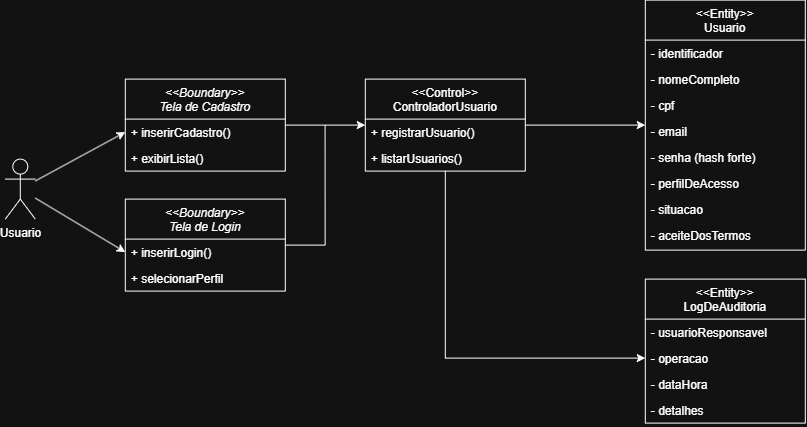

The diagram above was exported from draw.io. Its source (the exported page's mxGraphModel, read from the mxfile embedded in the PNG):
<mxGraphModel dx="1178" dy="651" grid="1" gridSize="10" guides="1" tooltips="1" connect="1" arrows="1" fold="1" page="1" pageScale="1" pageWidth="1169" pageHeight="827" math="0" shadow="0">
  <root>
    <mxCell id="WIyWlLk6GJQsqaUBKTNV-0" />
    <mxCell id="WIyWlLk6GJQsqaUBKTNV-1" parent="WIyWlLk6GJQsqaUBKTNV-0" />
    <mxCell id="uek9y8g2x9F1fxAHOnpO-37" edge="1" parent="WIyWlLk6GJQsqaUBKTNV-1" source="zkfFHV4jXpPFQw0GAbJ--0" style="edgeStyle=orthogonalEdgeStyle;rounded=0;orthogonalLoop=1;jettySize=auto;html=1;entryX=0;entryY=0.5;entryDx=0;entryDy=0;" target="zkfFHV4jXpPFQw0GAbJ--17">
      <mxGeometry relative="1" as="geometry" />
    </mxCell>
    <mxCell id="zkfFHV4jXpPFQw0GAbJ--0" parent="WIyWlLk6GJQsqaUBKTNV-1" style="swimlane;fontStyle=2;align=center;verticalAlign=top;childLayout=stackLayout;horizontal=1;startSize=40;horizontalStack=0;resizeParent=1;resizeLast=0;collapsible=1;marginBottom=0;rounded=0;shadow=0;strokeWidth=1;" value="&lt;&lt;Boundary&gt;&gt;&#10;Tela de Cadastro" vertex="1">
      <mxGeometry height="92" width="160" x="160" y="120" as="geometry">
        <mxRectangle height="26" width="160" x="230" y="140" as="alternateBounds" />
      </mxGeometry>
    </mxCell>
    <mxCell id="zkfFHV4jXpPFQw0GAbJ--1" parent="zkfFHV4jXpPFQw0GAbJ--0" style="text;align=left;verticalAlign=top;spacingLeft=4;spacingRight=4;overflow=hidden;rotatable=0;points=[[0,0.5],[1,0.5]];portConstraint=eastwest;" value="+ inserirCadastro()" vertex="1">
      <mxGeometry height="26" width="160" y="40" as="geometry" />
    </mxCell>
    <mxCell id="zkfFHV4jXpPFQw0GAbJ--2" parent="zkfFHV4jXpPFQw0GAbJ--0" style="text;align=left;verticalAlign=top;spacingLeft=4;spacingRight=4;overflow=hidden;rotatable=0;points=[[0,0.5],[1,0.5]];portConstraint=eastwest;rounded=0;shadow=0;html=0;" value="+ exibirLista()" vertex="1">
      <mxGeometry height="26" width="160" y="66" as="geometry" />
    </mxCell>
    <mxCell id="uek9y8g2x9F1fxAHOnpO-39" edge="1" parent="WIyWlLk6GJQsqaUBKTNV-1" source="zkfFHV4jXpPFQw0GAbJ--17" style="edgeStyle=orthogonalEdgeStyle;rounded=0;orthogonalLoop=1;jettySize=auto;html=1;entryX=0;entryY=0.5;entryDx=0;entryDy=0;" target="uek9y8g2x9F1fxAHOnpO-29">
      <mxGeometry relative="1" as="geometry" />
    </mxCell>
    <mxCell id="uek9y8g2x9F1fxAHOnpO-40" edge="1" parent="WIyWlLk6GJQsqaUBKTNV-1" source="zkfFHV4jXpPFQw0GAbJ--17" style="rounded=0;orthogonalLoop=1;jettySize=auto;html=1;curved=1;entryX=0;entryY=0.5;entryDx=0;entryDy=0;" target="uek9y8g2x9F1fxAHOnpO-1">
      <mxGeometry relative="1" as="geometry">
        <mxPoint x="630" y="160" as="targetPoint" />
      </mxGeometry>
    </mxCell>
    <mxCell id="zkfFHV4jXpPFQw0GAbJ--17" parent="WIyWlLk6GJQsqaUBKTNV-1" style="swimlane;fontStyle=0;align=center;verticalAlign=top;childLayout=stackLayout;horizontal=1;startSize=40;horizontalStack=0;resizeParent=1;resizeLast=0;collapsible=1;marginBottom=0;rounded=0;shadow=0;strokeWidth=1;" value="&lt;&lt;Control&gt;&gt;&#10;ControladorUsuario" vertex="1">
      <mxGeometry height="92" width="160" x="400" y="120" as="geometry">
        <mxRectangle height="26" width="160" x="550" y="140" as="alternateBounds" />
      </mxGeometry>
    </mxCell>
    <mxCell id="zkfFHV4jXpPFQw0GAbJ--18" parent="zkfFHV4jXpPFQw0GAbJ--17" style="text;align=left;verticalAlign=top;spacingLeft=4;spacingRight=4;overflow=hidden;rotatable=0;points=[[0,0.5],[1,0.5]];portConstraint=eastwest;" value="+ registrarUsuario()" vertex="1">
      <mxGeometry height="26" width="160" y="40" as="geometry" />
    </mxCell>
    <mxCell id="zkfFHV4jXpPFQw0GAbJ--19" parent="zkfFHV4jXpPFQw0GAbJ--17" style="text;align=left;verticalAlign=top;spacingLeft=4;spacingRight=4;overflow=hidden;rotatable=0;points=[[0,0.5],[1,0.5]];portConstraint=eastwest;rounded=0;shadow=0;html=0;" value="+ listarUsuarios()" vertex="1">
      <mxGeometry height="26" width="160" y="66" as="geometry" />
    </mxCell>
    <mxCell id="uek9y8g2x9F1fxAHOnpO-1" parent="WIyWlLk6GJQsqaUBKTNV-1" style="swimlane;fontStyle=0;align=center;verticalAlign=top;childLayout=stackLayout;horizontal=1;startSize=40;horizontalStack=0;resizeParent=1;resizeLast=0;collapsible=1;marginBottom=0;rounded=0;shadow=0;strokeWidth=1;" value="&lt;&lt;Entity&gt;&gt;&#10;Usuario" vertex="1">
      <mxGeometry height="250" width="160" x="680" y="41" as="geometry">
        <mxRectangle height="26" width="160" x="550" y="140" as="alternateBounds" />
      </mxGeometry>
    </mxCell>
    <mxCell id="uek9y8g2x9F1fxAHOnpO-2" parent="uek9y8g2x9F1fxAHOnpO-1" style="text;align=left;verticalAlign=top;spacingLeft=4;spacingRight=4;overflow=hidden;rotatable=0;points=[[0,0.5],[1,0.5]];portConstraint=eastwest;" value="- identificador" vertex="1">
      <mxGeometry height="26" width="160" y="40" as="geometry" />
    </mxCell>
    <mxCell id="uek9y8g2x9F1fxAHOnpO-3" parent="uek9y8g2x9F1fxAHOnpO-1" style="text;align=left;verticalAlign=top;spacingLeft=4;spacingRight=4;overflow=hidden;rotatable=0;points=[[0,0.5],[1,0.5]];portConstraint=eastwest;rounded=0;shadow=0;html=0;" value="- nomeCompleto" vertex="1">
      <mxGeometry height="26" width="160" y="66" as="geometry" />
    </mxCell>
    <mxCell id="uek9y8g2x9F1fxAHOnpO-4" parent="uek9y8g2x9F1fxAHOnpO-1" style="text;align=left;verticalAlign=top;spacingLeft=4;spacingRight=4;overflow=hidden;rotatable=0;points=[[0,0.5],[1,0.5]];portConstraint=eastwest;rounded=0;shadow=0;html=0;" value="- cpf" vertex="1">
      <mxGeometry height="26" width="160" y="92" as="geometry" />
    </mxCell>
    <mxCell id="uek9y8g2x9F1fxAHOnpO-5" parent="uek9y8g2x9F1fxAHOnpO-1" style="text;align=left;verticalAlign=top;spacingLeft=4;spacingRight=4;overflow=hidden;rotatable=0;points=[[0,0.5],[1,0.5]];portConstraint=eastwest;rounded=0;shadow=0;html=0;" value="- email" vertex="1">
      <mxGeometry height="26" width="160" y="118" as="geometry" />
    </mxCell>
    <mxCell id="uek9y8g2x9F1fxAHOnpO-6" parent="uek9y8g2x9F1fxAHOnpO-1" style="text;align=left;verticalAlign=top;spacingLeft=4;spacingRight=4;overflow=hidden;rotatable=0;points=[[0,0.5],[1,0.5]];portConstraint=eastwest;rounded=0;shadow=0;html=0;" value="- senha (hash forte)" vertex="1">
      <mxGeometry height="26" width="160" y="144" as="geometry" />
    </mxCell>
    <mxCell id="uek9y8g2x9F1fxAHOnpO-8" parent="uek9y8g2x9F1fxAHOnpO-1" style="text;align=left;verticalAlign=top;spacingLeft=4;spacingRight=4;overflow=hidden;rotatable=0;points=[[0,0.5],[1,0.5]];portConstraint=eastwest;" value="- perfilDeAcesso" vertex="1">
      <mxGeometry height="26" width="160" y="170" as="geometry" />
    </mxCell>
    <mxCell id="uek9y8g2x9F1fxAHOnpO-9" parent="uek9y8g2x9F1fxAHOnpO-1" style="text;align=left;verticalAlign=top;spacingLeft=4;spacingRight=4;overflow=hidden;rotatable=0;points=[[0,0.5],[1,0.5]];portConstraint=eastwest;" value="- situacao" vertex="1">
      <mxGeometry height="26" width="160" y="196" as="geometry" />
    </mxCell>
    <mxCell id="uek9y8g2x9F1fxAHOnpO-11" parent="uek9y8g2x9F1fxAHOnpO-1" style="text;align=left;verticalAlign=top;spacingLeft=4;spacingRight=4;overflow=hidden;rotatable=0;points=[[0,0.5],[1,0.5]];portConstraint=eastwest;" value="- aceiteDosTermos" vertex="1">
      <mxGeometry height="26" width="160" y="222" as="geometry" />
    </mxCell>
    <mxCell id="uek9y8g2x9F1fxAHOnpO-42" edge="1" parent="WIyWlLk6GJQsqaUBKTNV-1" source="uek9y8g2x9F1fxAHOnpO-12" style="edgeStyle=orthogonalEdgeStyle;rounded=0;orthogonalLoop=1;jettySize=auto;html=1;endArrow=none;endFill=0;">
      <mxGeometry relative="1" as="geometry">
        <mxPoint x="359.78" y="166.33" as="targetPoint" />
      </mxGeometry>
    </mxCell>
    <mxCell id="uek9y8g2x9F1fxAHOnpO-12" parent="WIyWlLk6GJQsqaUBKTNV-1" style="swimlane;fontStyle=2;align=center;verticalAlign=top;childLayout=stackLayout;horizontal=1;startSize=40;horizontalStack=0;resizeParent=1;resizeLast=0;collapsible=1;marginBottom=0;rounded=0;shadow=0;strokeWidth=1;" value="&lt;&lt;Boundary&gt;&gt;&#10;Tela de Login" vertex="1">
      <mxGeometry height="92" width="160" x="160" y="240" as="geometry">
        <mxRectangle height="26" width="160" x="230" y="140" as="alternateBounds" />
      </mxGeometry>
    </mxCell>
    <mxCell id="uek9y8g2x9F1fxAHOnpO-13" parent="uek9y8g2x9F1fxAHOnpO-12" style="text;align=left;verticalAlign=top;spacingLeft=4;spacingRight=4;overflow=hidden;rotatable=0;points=[[0,0.5],[1,0.5]];portConstraint=eastwest;" value="+ inserirLogin()" vertex="1">
      <mxGeometry height="26" width="160" y="40" as="geometry" />
    </mxCell>
    <mxCell id="uek9y8g2x9F1fxAHOnpO-14" parent="uek9y8g2x9F1fxAHOnpO-12" style="text;align=left;verticalAlign=top;spacingLeft=4;spacingRight=4;overflow=hidden;rotatable=0;points=[[0,0.5],[1,0.5]];portConstraint=eastwest;rounded=0;shadow=0;html=0;" value="+ selecionarPerfil" vertex="1">
      <mxGeometry height="26" width="160" y="66" as="geometry" />
    </mxCell>
    <mxCell id="uek9y8g2x9F1fxAHOnpO-16" edge="1" parent="WIyWlLk6GJQsqaUBKTNV-1" source="uek9y8g2x9F1fxAHOnpO-15" style="rounded=0;orthogonalLoop=1;jettySize=auto;html=1;entryX=0;entryY=0.5;entryDx=0;entryDy=0;" target="zkfFHV4jXpPFQw0GAbJ--1">
      <mxGeometry relative="1" as="geometry" />
    </mxCell>
    <mxCell id="uek9y8g2x9F1fxAHOnpO-17" edge="1" parent="WIyWlLk6GJQsqaUBKTNV-1" source="uek9y8g2x9F1fxAHOnpO-15" style="rounded=0;orthogonalLoop=1;jettySize=auto;html=1;entryX=0;entryY=0.5;entryDx=0;entryDy=0;" target="uek9y8g2x9F1fxAHOnpO-13">
      <mxGeometry relative="1" as="geometry" />
    </mxCell>
    <mxCell id="uek9y8g2x9F1fxAHOnpO-15" parent="WIyWlLk6GJQsqaUBKTNV-1" style="shape=umlActor;verticalLabelPosition=bottom;verticalAlign=top;html=1;outlineConnect=0;" value="Usuario" vertex="1">
      <mxGeometry height="60" width="30" x="40" y="200" as="geometry" />
    </mxCell>
    <mxCell id="uek9y8g2x9F1fxAHOnpO-27" parent="WIyWlLk6GJQsqaUBKTNV-1" style="swimlane;fontStyle=0;align=center;verticalAlign=top;childLayout=stackLayout;horizontal=1;startSize=40;horizontalStack=0;resizeParent=1;resizeLast=0;collapsible=1;marginBottom=0;rounded=0;shadow=0;strokeWidth=1;" value="&lt;&lt;Entity&gt;&gt;&#10;LogDeAuditoria" vertex="1">
      <mxGeometry height="144" width="160" x="680" y="320" as="geometry">
        <mxRectangle height="26" width="160" x="550" y="140" as="alternateBounds" />
      </mxGeometry>
    </mxCell>
    <mxCell id="uek9y8g2x9F1fxAHOnpO-28" parent="uek9y8g2x9F1fxAHOnpO-27" style="text;align=left;verticalAlign=top;spacingLeft=4;spacingRight=4;overflow=hidden;rotatable=0;points=[[0,0.5],[1,0.5]];portConstraint=eastwest;" value="- usuarioResponsavel" vertex="1">
      <mxGeometry height="26" width="160" y="40" as="geometry" />
    </mxCell>
    <mxCell id="uek9y8g2x9F1fxAHOnpO-29" parent="uek9y8g2x9F1fxAHOnpO-27" style="text;align=left;verticalAlign=top;spacingLeft=4;spacingRight=4;overflow=hidden;rotatable=0;points=[[0,0.5],[1,0.5]];portConstraint=eastwest;rounded=0;shadow=0;html=0;" value="- operacao" vertex="1">
      <mxGeometry height="26" width="160" y="66" as="geometry" />
    </mxCell>
    <mxCell id="uek9y8g2x9F1fxAHOnpO-30" parent="uek9y8g2x9F1fxAHOnpO-27" style="text;align=left;verticalAlign=top;spacingLeft=4;spacingRight=4;overflow=hidden;rotatable=0;points=[[0,0.5],[1,0.5]];portConstraint=eastwest;rounded=0;shadow=0;html=0;" value="- dataHora" vertex="1">
      <mxGeometry height="26" width="160" y="92" as="geometry" />
    </mxCell>
    <mxCell id="uek9y8g2x9F1fxAHOnpO-31" parent="uek9y8g2x9F1fxAHOnpO-27" style="text;align=left;verticalAlign=top;spacingLeft=4;spacingRight=4;overflow=hidden;rotatable=0;points=[[0,0.5],[1,0.5]];portConstraint=eastwest;rounded=0;shadow=0;html=0;" value="- detalhes" vertex="1">
      <mxGeometry height="26" width="160" y="118" as="geometry" />
    </mxCell>
  </root>
</mxGraphModel>